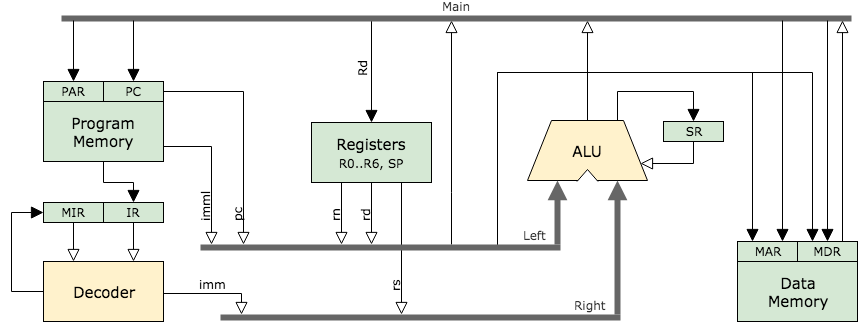

The diagram above was exported from draw.io. Its source (the exported page's mxGraphModel, read from the mxfile embedded in the PNG):
<mxGraphModel dx="1106" dy="858" grid="1" gridSize="10" guides="1" tooltips="1" connect="1" arrows="1" fold="1" page="1" pageScale="1" pageWidth="1169" pageHeight="827" math="0" shadow="0">
  <root>
    <mxCell id="0" />
    <mxCell id="1" parent="0" />
    <mxCell id="7PECbtIVlv3YIYD0plwd-80" style="edgeStyle=elbowEdgeStyle;rounded=0;orthogonalLoop=1;jettySize=auto;elbow=vertical;html=1;exitX=0.75;exitY=0;exitDx=0;exitDy=0;labelBackgroundColor=none;startSize=10;endArrow=block;endFill=1;endSize=10;strokeWidth=1;fontFamily=Verdana;fontSize=14;align=center;entryX=0.5;entryY=0;entryDx=0;entryDy=0;" parent="1" source="oo6LAJHTDvUNfR8HqHgP-6" target="7PECbtIVlv3YIYD0plwd-76" edge="1">
      <mxGeometry relative="1" as="geometry">
        <mxPoint x="875" y="369" as="targetPoint" />
        <Array as="points">
          <mxPoint x="815" y="369" />
        </Array>
      </mxGeometry>
    </mxCell>
    <mxCell id="7PECbtIVlv3YIYD0plwd-82" style="edgeStyle=orthogonalEdgeStyle;rounded=0;orthogonalLoop=1;jettySize=auto;html=1;labelBackgroundColor=none;startSize=10;endArrow=block;endFill=0;endSize=10;strokeWidth=1;fontFamily=Verdana;fontSize=14;align=center;strokeColor=#000000;shadow=0;comic=0;" parent="1" source="7PECbtIVlv3YIYD0plwd-5" target="7PECbtIVlv3YIYD0plwd-35" edge="1">
      <mxGeometry relative="1" as="geometry">
        <Array as="points">
          <mxPoint x="630" y="470" />
          <mxPoint x="630" y="470" />
        </Array>
      </mxGeometry>
    </mxCell>
    <mxCell id="oo6LAJHTDvUNfR8HqHgP-6" value="ALU" style="shape=trapezoid;perimeter=trapezoidPerimeter;whiteSpace=wrap;html=1;strokeWidth=1;fontFamily=Verdana;fontSize=15;fillColor=#fff2cc;strokeColor=#000000;rotation=0;" parent="1" vertex="1">
      <mxGeometry x="706" y="398" width="120" height="60" as="geometry" />
    </mxCell>
    <mxCell id="7PECbtIVlv3YIYD0plwd-31" style="edgeStyle=none;rounded=0;orthogonalLoop=1;jettySize=auto;html=1;labelBackgroundColor=none;startSize=10;endArrow=block;endFill=0;endSize=4;strokeWidth=6;fontFamily=Verdana;fontSize=14;align=center;entryX=0.75;entryY=1;entryDx=0;entryDy=0;fillColor=#f5f5f5;strokeColor=#666666;" parent="1" source="7PECbtIVlv3YIYD0plwd-2" target="oo6LAJHTDvUNfR8HqHgP-6" edge="1">
      <mxGeometry relative="1" as="geometry">
        <mxPoint x="796" y="560" as="sourcePoint" />
      </mxGeometry>
    </mxCell>
    <mxCell id="7PECbtIVlv3YIYD0plwd-38" style="edgeStyle=none;rounded=0;orthogonalLoop=1;jettySize=auto;html=1;labelBackgroundColor=none;startSize=10;endArrow=block;endFill=0;endSize=10;strokeWidth=1;fontFamily=Verdana;fontSize=14;align=center;exitX=0.5;exitY=0;exitDx=0;exitDy=0;" parent="1" source="oo6LAJHTDvUNfR8HqHgP-6" target="7PECbtIVlv3YIYD0plwd-35" edge="1">
      <mxGeometry relative="1" as="geometry">
        <mxPoint x="615" y="421" as="sourcePoint" />
        <Array as="points" />
      </mxGeometry>
    </mxCell>
    <mxCell id="7PECbtIVlv3YIYD0plwd-43" style="edgeStyle=orthogonalEdgeStyle;rounded=0;orthogonalLoop=1;jettySize=auto;html=1;labelBackgroundColor=none;startSize=10;endArrow=block;endFill=1;endSize=10;strokeWidth=1;fontFamily=Verdana;fontSize=14;align=center;entryX=0.25;entryY=0;entryDx=0;entryDy=0;" parent="1" target="7PECbtIVlv3YIYD0plwd-34" edge="1">
      <mxGeometry relative="1" as="geometry">
        <mxPoint x="676" y="522" as="sourcePoint" />
        <mxPoint x="901" y="380" as="targetPoint" />
        <Array as="points">
          <mxPoint x="676" y="350" />
          <mxPoint x="931" y="350" />
        </Array>
      </mxGeometry>
    </mxCell>
    <mxCell id="7PECbtIVlv3YIYD0plwd-4" value="rs" style="edgeStyle=none;rounded=0;orthogonalLoop=1;jettySize=auto;html=1;exitX=0.75;exitY=1;exitDx=0;exitDy=0;fontFamily=Verdana;fontSize=12;labelPosition=center;verticalLabelPosition=middle;align=left;verticalAlign=bottom;horizontal=0;strokeWidth=1;labelBackgroundColor=none;spacing=0;spacingRight=2;endArrow=block;endFill=0;endSize=10;startSize=10;" parent="1" source="oo6LAJHTDvUNfR8HqHgP-11" target="7PECbtIVlv3YIYD0plwd-2" edge="1">
      <mxGeometry x="0.6667" relative="1" as="geometry">
        <mxPoint as="offset" />
        <mxPoint x="580" y="570" as="targetPoint" />
      </mxGeometry>
    </mxCell>
    <mxCell id="7PECbtIVlv3YIYD0plwd-69" value="Rd" style="edgeStyle=none;rounded=0;orthogonalLoop=1;jettySize=auto;html=1;labelBackgroundColor=none;startSize=10;endArrow=block;endFill=1;endSize=10;strokeWidth=1;fontFamily=Verdana;fontSize=12;align=center;entryX=0.5;entryY=0;entryDx=0;entryDy=0;horizontal=0;verticalAlign=bottom;spacingRight=6;startArrow=none;startFill=0;" parent="1" source="7PECbtIVlv3YIYD0plwd-35" target="oo6LAJHTDvUNfR8HqHgP-11" edge="1">
      <mxGeometry relative="1" as="geometry" />
    </mxCell>
    <mxCell id="oo6LAJHTDvUNfR8HqHgP-11" value="&lt;font&gt;Registers&lt;br&gt;&lt;font style=&quot;font-size: 12px&quot;&gt;R0..R6, SP&lt;/font&gt;&lt;/font&gt;" style="text;html=1;strokeColor=#000000;fillColor=#d5e8d4;align=center;verticalAlign=middle;whiteSpace=wrap;rounded=0;strokeWidth=1;fontFamily=Verdana;fontSize=15;" parent="1" vertex="1">
      <mxGeometry x="490" y="400" width="120" height="60" as="geometry" />
    </mxCell>
    <mxCell id="7PECbtIVlv3YIYD0plwd-5" value="Left&amp;nbsp;" style="line;strokeWidth=6;html=1;perimeter=backbonePerimeter;points=[];outlineConnect=0;fontFamily=Verdana;fontSize=12;horizontal=1;verticalAlign=bottom;labelBackgroundColor=none;align=right;spacing=6;fillColor=#f5f5f5;strokeColor=#666666;fontColor=#333333;" parent="1" vertex="1">
      <mxGeometry x="379" y="520" width="360" height="10" as="geometry" />
    </mxCell>
    <mxCell id="7PECbtIVlv3YIYD0plwd-6" value="rn" style="edgeStyle=none;rounded=0;orthogonalLoop=1;jettySize=auto;html=1;exitX=0.25;exitY=1;exitDx=0;exitDy=0;fontFamily=Verdana;fontSize=12;labelPosition=center;verticalLabelPosition=middle;align=left;verticalAlign=bottom;horizontal=0;labelBackgroundColor=none;spacing=0;spacingRight=2;endArrow=block;endFill=0;strokeWidth=1;endSize=10;startSize=10;" parent="1" source="oo6LAJHTDvUNfR8HqHgP-11" target="7PECbtIVlv3YIYD0plwd-5" edge="1">
      <mxGeometry x="0.2903" relative="1" as="geometry">
        <mxPoint x="431" y="456.9999999999998" as="sourcePoint" />
        <mxPoint x="520" y="510" as="targetPoint" />
        <mxPoint as="offset" />
      </mxGeometry>
    </mxCell>
    <mxCell id="7PECbtIVlv3YIYD0plwd-2" value="Right&amp;nbsp;" style="line;strokeWidth=6;html=1;perimeter=backbonePerimeter;points=[];outlineConnect=0;fontFamily=Verdana;fontSize=12;spacing=6;verticalAlign=bottom;shadow=0;align=right;fillColor=#f5f5f5;strokeColor=#666666;fontColor=#333333;labelBackgroundColor=none;" parent="1" vertex="1">
      <mxGeometry x="399" y="590" width="400" height="10" as="geometry" />
    </mxCell>
    <mxCell id="7PECbtIVlv3YIYD0plwd-30" value="" style="edgeStyle=none;rounded=0;orthogonalLoop=1;jettySize=auto;html=1;fontFamily=Verdana;fontSize=14;labelPosition=right;verticalLabelPosition=middle;align=center;verticalAlign=bottom;horizontal=0;labelBackgroundColor=none;spacing=6;spacingRight=2;endArrow=block;endFill=0;strokeWidth=6;endSize=4;startSize=4;entryX=0.25;entryY=1;entryDx=0;entryDy=0;fillColor=#f5f5f5;strokeColor=#666666;" parent="1" source="7PECbtIVlv3YIYD0plwd-5" target="oo6LAJHTDvUNfR8HqHgP-6" edge="1">
      <mxGeometry relative="1" as="geometry">
        <mxPoint x="736" y="500" as="sourcePoint" />
        <mxPoint x="726" y="480" as="targetPoint" />
      </mxGeometry>
    </mxCell>
    <mxCell id="7PECbtIVlv3YIYD0plwd-35" value="Main" style="line;strokeWidth=6;html=1;perimeter=backbonePerimeter;points=[];outlineConnect=0;fontFamily=Verdana;fontSize=12;spacing=6;verticalAlign=bottom;fillColor=#f5f5f5;strokeColor=#666666;shadow=0;align=center;fontColor=#333333;labelBackgroundColor=none;" parent="1" vertex="1">
      <mxGeometry x="240" y="291" width="790" height="10" as="geometry" />
    </mxCell>
    <mxCell id="7PECbtIVlv3YIYD0plwd-47" style="edgeStyle=none;rounded=0;orthogonalLoop=1;jettySize=auto;html=1;exitX=0.75;exitY=0;exitDx=0;exitDy=0;labelBackgroundColor=none;startSize=10;endArrow=block;endFill=0;endSize=10;strokeWidth=1;fontFamily=Verdana;fontSize=14;align=center;" parent="1" source="7PECbtIVlv3YIYD0plwd-32" target="7PECbtIVlv3YIYD0plwd-35" edge="1">
      <mxGeometry relative="1" as="geometry">
        <mxPoint x="1000" y="358" as="targetPoint" />
      </mxGeometry>
    </mxCell>
    <mxCell id="7PECbtIVlv3YIYD0plwd-48" style="edgeStyle=none;rounded=0;orthogonalLoop=1;jettySize=auto;html=1;labelBackgroundColor=none;startSize=10;endArrow=block;endFill=1;endSize=10;strokeWidth=1;fontFamily=Verdana;fontSize=14;align=center;entryX=0.5;entryY=0;entryDx=0;entryDy=0;" parent="1" source="7PECbtIVlv3YIYD0plwd-35" target="7PECbtIVlv3YIYD0plwd-32" edge="1">
      <mxGeometry relative="1" as="geometry">
        <mxPoint x="970" y="358" as="sourcePoint" />
        <mxPoint x="975" y="522.5" as="targetPoint" />
      </mxGeometry>
    </mxCell>
    <mxCell id="7PECbtIVlv3YIYD0plwd-60" value="" style="group" parent="1" vertex="1" connectable="0">
      <mxGeometry x="751" y="441" width="30" height="28" as="geometry" />
    </mxCell>
    <mxCell id="7PECbtIVlv3YIYD0plwd-54" value="" style="triangle;whiteSpace=wrap;html=1;shadow=0;labelBackgroundColor=none;strokeWidth=1;fontFamily=Verdana;fontSize=14;align=right;rotation=-90;" parent="7PECbtIVlv3YIYD0plwd-60" vertex="1">
      <mxGeometry x="7" width="16" height="28" as="geometry" />
    </mxCell>
    <mxCell id="7PECbtIVlv3YIYD0plwd-55" value="" style="rounded=0;whiteSpace=wrap;html=1;shadow=0;labelBackgroundColor=none;strokeWidth=1;fontFamily=Verdana;fontSize=14;align=right;strokeColor=none;" parent="7PECbtIVlv3YIYD0plwd-60" vertex="1">
      <mxGeometry y="18" width="30" height="10" as="geometry" />
    </mxCell>
    <mxCell id="7PECbtIVlv3YIYD0plwd-72" value="" style="group" parent="1" vertex="1" connectable="0">
      <mxGeometry x="916" y="519" width="120" height="80" as="geometry" />
    </mxCell>
    <mxCell id="7PECbtIVlv3YIYD0plwd-1" value="Data&lt;br&gt;Memory" style="text;html=1;strokeColor=#000000;fillColor=#d5e8d4;align=center;verticalAlign=middle;whiteSpace=wrap;rounded=0;strokeWidth=1;fontFamily=Verdana;fontSize=15;" parent="7PECbtIVlv3YIYD0plwd-72" vertex="1">
      <mxGeometry y="20" width="120" height="60" as="geometry" />
    </mxCell>
    <mxCell id="7PECbtIVlv3YIYD0plwd-32" value="&lt;font style=&quot;font-size: 12px;&quot;&gt;MDR&lt;/font&gt;" style="text;html=1;strokeColor=#000000;fillColor=#d5e8d4;align=center;verticalAlign=middle;whiteSpace=wrap;rounded=0;strokeWidth=1;fontFamily=Verdana;fontSize=12;" parent="7PECbtIVlv3YIYD0plwd-72" vertex="1">
      <mxGeometry x="60" width="60" height="20" as="geometry" />
    </mxCell>
    <mxCell id="7PECbtIVlv3YIYD0plwd-34" value="&lt;font style=&quot;font-size: 12px;&quot;&gt;MAR&lt;/font&gt;" style="text;html=1;strokeColor=#000000;fillColor=#d5e8d4;align=center;verticalAlign=middle;whiteSpace=wrap;rounded=0;strokeWidth=1;fontFamily=Verdana;fontSize=12;horizontal=1;" parent="7PECbtIVlv3YIYD0plwd-72" vertex="1">
      <mxGeometry width="60" height="20" as="geometry" />
    </mxCell>
    <mxCell id="7PECbtIVlv3YIYD0plwd-74" style="edgeStyle=orthogonalEdgeStyle;rounded=0;orthogonalLoop=1;jettySize=auto;html=1;labelBackgroundColor=none;startSize=10;endArrow=block;endFill=1;endSize=10;strokeWidth=1;fontFamily=Verdana;fontSize=14;align=center;entryX=0.25;entryY=0;entryDx=0;entryDy=0;" parent="1" target="7PECbtIVlv3YIYD0plwd-32" edge="1">
      <mxGeometry relative="1" as="geometry">
        <mxPoint x="676" y="522" as="sourcePoint" />
        <mxPoint x="961" y="461" as="targetPoint" />
        <Array as="points">
          <mxPoint x="676" y="350" />
          <mxPoint x="991" y="350" />
        </Array>
      </mxGeometry>
    </mxCell>
    <mxCell id="7PECbtIVlv3YIYD0plwd-75" style="edgeStyle=none;rounded=0;orthogonalLoop=1;jettySize=auto;html=1;labelBackgroundColor=none;startSize=10;endArrow=block;endFill=1;endSize=10;strokeWidth=1;fontFamily=Verdana;fontSize=14;align=center;entryX=0.75;entryY=0;entryDx=0;entryDy=0;" parent="1" source="7PECbtIVlv3YIYD0plwd-35" target="7PECbtIVlv3YIYD0plwd-34" edge="1">
      <mxGeometry relative="1" as="geometry" />
    </mxCell>
    <mxCell id="7PECbtIVlv3YIYD0plwd-81" style="edgeStyle=orthogonalEdgeStyle;rounded=0;orthogonalLoop=1;jettySize=auto;html=1;exitX=0.5;exitY=1;exitDx=0;exitDy=0;entryX=1;entryY=0.75;entryDx=0;entryDy=0;labelBackgroundColor=none;startSize=10;endArrow=block;endFill=0;endSize=10;strokeWidth=1;fontFamily=Verdana;fontSize=14;align=center;" parent="1" source="7PECbtIVlv3YIYD0plwd-76" target="oo6LAJHTDvUNfR8HqHgP-6" edge="1">
      <mxGeometry relative="1" as="geometry" />
    </mxCell>
    <mxCell id="7PECbtIVlv3YIYD0plwd-76" value="&lt;font style=&quot;font-size: 12px;&quot;&gt;SR&lt;/font&gt;" style="text;html=1;strokeColor=#000000;fillColor=#d5e8d4;align=center;verticalAlign=middle;whiteSpace=wrap;rounded=0;strokeWidth=1;fontFamily=Verdana;fontSize=12;" parent="1" vertex="1">
      <mxGeometry x="842" y="399" width="60" height="20" as="geometry" />
    </mxCell>
    <mxCell id="7PECbtIVlv3YIYD0plwd-86" value="" style="group" parent="1" vertex="1" connectable="0">
      <mxGeometry x="222" y="359" width="120" height="80" as="geometry" />
    </mxCell>
    <mxCell id="7PECbtIVlv3YIYD0plwd-83" value="Program&lt;br&gt;Memory" style="text;html=1;strokeColor=#000000;fillColor=#d5e8d4;align=center;verticalAlign=middle;whiteSpace=wrap;rounded=0;strokeWidth=1;fontFamily=Verdana;fontSize=15;" parent="7PECbtIVlv3YIYD0plwd-86" vertex="1">
      <mxGeometry y="20" width="120" height="60" as="geometry" />
    </mxCell>
    <mxCell id="7PECbtIVlv3YIYD0plwd-84" value="PC" style="text;html=1;strokeColor=#000000;fillColor=#d5e8d4;align=center;verticalAlign=middle;whiteSpace=wrap;rounded=0;strokeWidth=1;fontFamily=Verdana;fontSize=12;" parent="7PECbtIVlv3YIYD0plwd-86" vertex="1">
      <mxGeometry x="60" width="60" height="20" as="geometry" />
    </mxCell>
    <mxCell id="7PECbtIVlv3YIYD0plwd-85" value="PAR" style="text;html=1;strokeColor=#000000;fillColor=#d5e8d4;align=center;verticalAlign=middle;whiteSpace=wrap;rounded=0;strokeWidth=1;fontFamily=Verdana;fontSize=12;" parent="7PECbtIVlv3YIYD0plwd-86" vertex="1">
      <mxGeometry width="60" height="20" as="geometry" />
    </mxCell>
    <mxCell id="7PECbtIVlv3YIYD0plwd-91" style="edgeStyle=orthogonalEdgeStyle;rounded=0;orthogonalLoop=1;jettySize=auto;html=1;exitX=0;exitY=0.5;exitDx=0;exitDy=0;labelBackgroundColor=none;startSize=10;endArrow=block;endFill=1;endSize=10;strokeWidth=1;fontFamily=Verdana;fontSize=14;align=center;entryX=0;entryY=0.5;entryDx=0;entryDy=0;" parent="1" source="7PECbtIVlv3YIYD0plwd-87" target="7PECbtIVlv3YIYD0plwd-90" edge="1">
      <mxGeometry relative="1" as="geometry">
        <mxPoint x="142" y="490" as="targetPoint" />
        <Array as="points">
          <mxPoint x="190" y="569" />
          <mxPoint x="190" y="490" />
        </Array>
      </mxGeometry>
    </mxCell>
    <mxCell id="7PECbtIVlv3YIYD0plwd-102" value="imm" style="edgeStyle=orthogonalEdgeStyle;rounded=0;orthogonalLoop=1;jettySize=auto;html=1;exitX=1;exitY=0.5;exitDx=0;exitDy=0;labelBackgroundColor=none;startSize=10;endArrow=block;endFill=0;endSize=10;strokeWidth=1;fontFamily=Verdana;fontSize=12;align=center;verticalAlign=bottom;" parent="1" source="7PECbtIVlv3YIYD0plwd-87" target="7PECbtIVlv3YIYD0plwd-2" edge="1">
      <mxGeometry relative="1" as="geometry">
        <mxPoint x="502" y="576" as="targetPoint" />
        <Array as="points">
          <mxPoint x="342" y="571" />
          <mxPoint x="420" y="571" />
        </Array>
      </mxGeometry>
    </mxCell>
    <mxCell id="7PECbtIVlv3YIYD0plwd-87" value="Decoder" style="text;html=1;strokeColor=#000000;fillColor=#fff2cc;align=center;verticalAlign=middle;whiteSpace=wrap;rounded=0;strokeWidth=1;fontFamily=Verdana;fontSize=15;" parent="1" vertex="1">
      <mxGeometry x="222" y="539" width="120" height="60" as="geometry" />
    </mxCell>
    <mxCell id="7PECbtIVlv3YIYD0plwd-93" style="edgeStyle=none;rounded=0;orthogonalLoop=1;jettySize=auto;html=1;exitX=0.5;exitY=1;exitDx=0;exitDy=0;entryX=0.75;entryY=0;entryDx=0;entryDy=0;labelBackgroundColor=none;startSize=10;endArrow=block;endFill=0;endSize=10;strokeWidth=1;fontFamily=Verdana;fontSize=14;align=center;" parent="1" source="7PECbtIVlv3YIYD0plwd-88" target="7PECbtIVlv3YIYD0plwd-87" edge="1">
      <mxGeometry relative="1" as="geometry" />
    </mxCell>
    <mxCell id="7PECbtIVlv3YIYD0plwd-88" value="IR" style="text;html=1;strokeColor=#000000;fillColor=#d5e8d4;align=center;verticalAlign=middle;whiteSpace=wrap;rounded=0;strokeWidth=1;fontFamily=Verdana;fontSize=12;" parent="1" vertex="1">
      <mxGeometry x="282" y="480" width="60" height="20" as="geometry" />
    </mxCell>
    <mxCell id="7PECbtIVlv3YIYD0plwd-92" style="edgeStyle=none;rounded=0;orthogonalLoop=1;jettySize=auto;html=1;exitX=0.5;exitY=1;exitDx=0;exitDy=0;labelBackgroundColor=none;startSize=10;endArrow=block;endFill=0;endSize=10;strokeWidth=1;fontFamily=Verdana;fontSize=14;align=center;entryX=0.25;entryY=0;entryDx=0;entryDy=0;" parent="1" source="7PECbtIVlv3YIYD0plwd-90" target="7PECbtIVlv3YIYD0plwd-87" edge="1">
      <mxGeometry relative="1" as="geometry">
        <mxPoint x="252" y="540" as="targetPoint" />
      </mxGeometry>
    </mxCell>
    <mxCell id="7PECbtIVlv3YIYD0plwd-90" value="MIR" style="text;html=1;strokeColor=#000000;fillColor=#d5e8d4;align=center;verticalAlign=middle;whiteSpace=wrap;rounded=0;strokeWidth=1;fontFamily=Verdana;fontSize=12;" parent="1" vertex="1">
      <mxGeometry x="222" y="480" width="60" height="20" as="geometry" />
    </mxCell>
    <mxCell id="7PECbtIVlv3YIYD0plwd-95" style="edgeStyle=orthogonalEdgeStyle;rounded=0;orthogonalLoop=1;jettySize=auto;html=1;exitX=0.5;exitY=1;exitDx=0;exitDy=0;entryX=0.5;entryY=0;entryDx=0;entryDy=0;labelBackgroundColor=none;startSize=10;endArrow=block;endFill=1;endSize=10;strokeWidth=1;fontFamily=Verdana;fontSize=14;align=center;" parent="1" source="7PECbtIVlv3YIYD0plwd-83" target="7PECbtIVlv3YIYD0plwd-88" edge="1">
      <mxGeometry relative="1" as="geometry" />
    </mxCell>
    <mxCell id="7PECbtIVlv3YIYD0plwd-98" value="imml" style="edgeStyle=orthogonalEdgeStyle;rounded=0;orthogonalLoop=1;jettySize=auto;html=1;labelBackgroundColor=none;startSize=10;endArrow=block;endFill=0;endSize=10;strokeWidth=1;fontFamily=Verdana;fontSize=12;align=left;verticalAlign=bottom;horizontal=0;exitX=1;exitY=0.75;exitDx=0;exitDy=0;spacing=0;spacingRight=2;" parent="1" source="7PECbtIVlv3YIYD0plwd-83" target="7PECbtIVlv3YIYD0plwd-5" edge="1">
      <mxGeometry x="0.6986" relative="1" as="geometry">
        <mxPoint x="372" y="426" as="sourcePoint" />
        <Array as="points">
          <mxPoint x="390" y="424" />
        </Array>
        <mxPoint as="offset" />
      </mxGeometry>
    </mxCell>
    <mxCell id="7PECbtIVlv3YIYD0plwd-99" style="edgeStyle=none;rounded=0;orthogonalLoop=1;jettySize=auto;html=1;labelBackgroundColor=none;startSize=10;endArrow=block;endFill=1;endSize=10;strokeWidth=1;fontFamily=Verdana;fontSize=14;align=center;entryX=0.5;entryY=0;entryDx=0;entryDy=0;" parent="1" source="7PECbtIVlv3YIYD0plwd-35" target="7PECbtIVlv3YIYD0plwd-85" edge="1">
      <mxGeometry relative="1" as="geometry">
        <mxPoint x="252" y="310" as="sourcePoint" />
      </mxGeometry>
    </mxCell>
    <mxCell id="7PECbtIVlv3YIYD0plwd-100" style="edgeStyle=none;rounded=0;orthogonalLoop=1;jettySize=auto;html=1;labelBackgroundColor=none;startSize=10;endArrow=block;endFill=1;endSize=10;strokeWidth=1;fontFamily=Verdana;fontSize=14;align=center;entryX=0.5;entryY=0;entryDx=0;entryDy=0;" parent="1" source="7PECbtIVlv3YIYD0plwd-35" target="7PECbtIVlv3YIYD0plwd-84" edge="1">
      <mxGeometry relative="1" as="geometry">
        <mxPoint x="312" y="310" as="sourcePoint" />
      </mxGeometry>
    </mxCell>
    <mxCell id="7PECbtIVlv3YIYD0plwd-101" value="pc" style="edgeStyle=orthogonalEdgeStyle;rounded=0;orthogonalLoop=1;jettySize=auto;html=1;exitX=1;exitY=0.5;exitDx=0;exitDy=0;labelBackgroundColor=none;startSize=10;endArrow=block;endFill=0;endSize=10;strokeWidth=1;fontFamily=Verdana;fontSize=12;align=left;horizontal=0;verticalAlign=bottom;spacing=0;spacingRight=2;" parent="1" source="7PECbtIVlv3YIYD0plwd-84" target="7PECbtIVlv3YIYD0plwd-5" edge="1">
      <mxGeometry x="0.8112" relative="1" as="geometry">
        <Array as="points">
          <mxPoint x="422" y="369" />
        </Array>
        <mxPoint as="offset" />
        <mxPoint x="422" y="480" as="targetPoint" />
      </mxGeometry>
    </mxCell>
    <mxCell id="E7_qgRfLG7lhhZWOt4PQ-1" value="rd" style="edgeStyle=none;rounded=0;orthogonalLoop=1;jettySize=auto;html=1;exitX=0.5;exitY=1;exitDx=0;exitDy=0;fontFamily=Verdana;fontSize=12;labelPosition=center;verticalLabelPosition=middle;align=left;verticalAlign=bottom;horizontal=0;labelBackgroundColor=none;spacing=0;spacingRight=2;endArrow=block;endFill=0;strokeWidth=1;endSize=10;startSize=10;" parent="1" source="oo6LAJHTDvUNfR8HqHgP-11" target="7PECbtIVlv3YIYD0plwd-5" edge="1">
      <mxGeometry x="0.2903" relative="1" as="geometry">
        <mxPoint x="550" y="460" as="sourcePoint" />
        <mxPoint x="550" y="522" as="targetPoint" />
        <mxPoint as="offset" />
      </mxGeometry>
    </mxCell>
  </root>
</mxGraphModel>